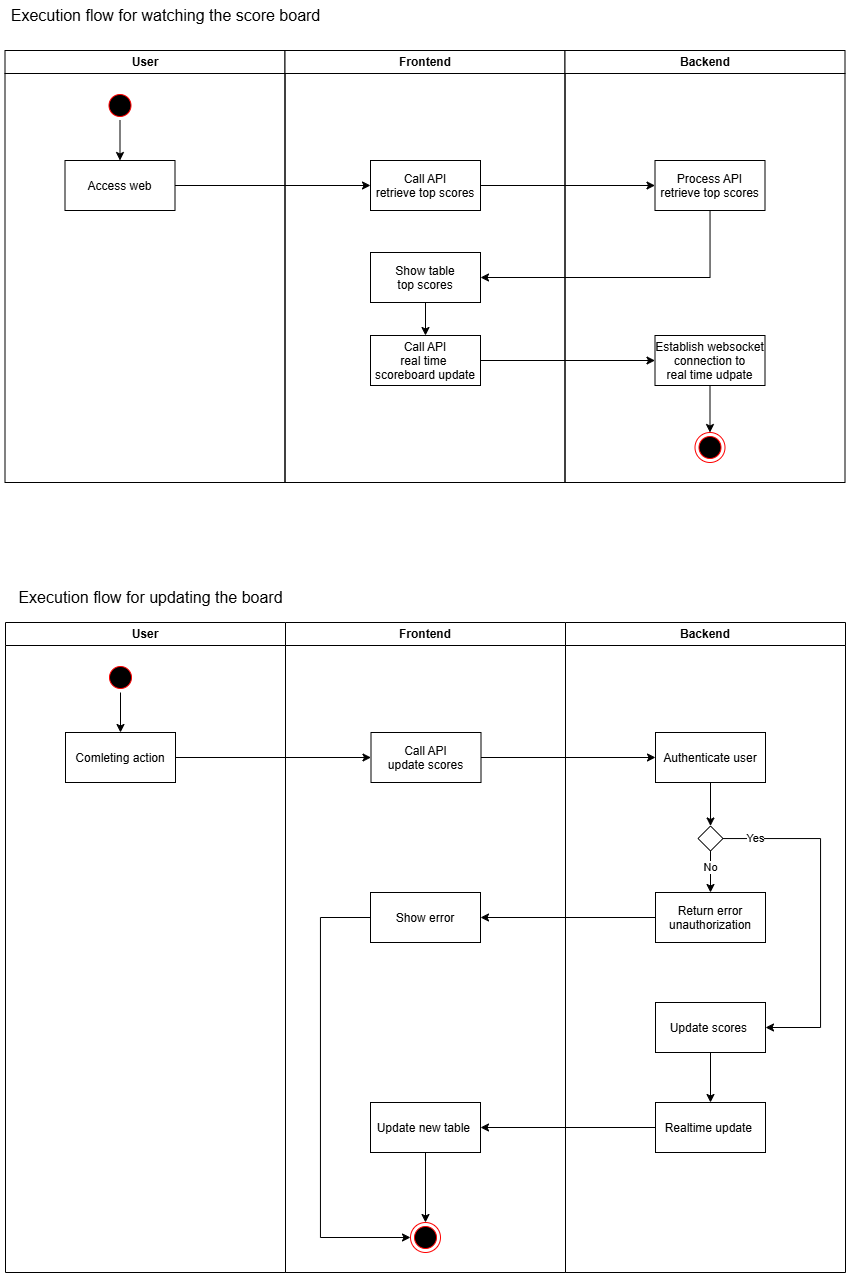

The diagram above was exported from draw.io. Its source (the exported page's mxGraphModel, read from the mxfile embedded in the PNG):
<mxGraphModel dx="1097" dy="559" grid="1" gridSize="10" guides="1" tooltips="1" connect="1" arrows="1" fold="1" page="1" pageScale="1" pageWidth="1169" pageHeight="826" background="none" math="0" shadow="0">
  <root>
    <mxCell id="0" />
    <mxCell id="1" parent="0" />
    <mxCell id="2" value="User" style="swimlane;whiteSpace=wrap" parent="1" vertex="1">
      <mxGeometry x="164.5" y="128" width="280" height="432" as="geometry" />
    </mxCell>
    <mxCell id="K8Uz4faRbO5XxNblxZu1-43" style="edgeStyle=orthogonalEdgeStyle;rounded=0;orthogonalLoop=1;jettySize=auto;html=1;entryX=0.5;entryY=0;entryDx=0;entryDy=0;" edge="1" parent="2" source="5" target="7">
      <mxGeometry relative="1" as="geometry" />
    </mxCell>
    <mxCell id="5" value="" style="ellipse;shape=startState;fillColor=#000000;strokeColor=#ff0000;" parent="2" vertex="1">
      <mxGeometry x="100" y="40" width="30" height="30" as="geometry" />
    </mxCell>
    <mxCell id="7" value="Access web" style="" parent="2" vertex="1">
      <mxGeometry x="60" y="110" width="110" height="50" as="geometry" />
    </mxCell>
    <mxCell id="3" value="Frontend" style="swimlane;whiteSpace=wrap" parent="1" vertex="1">
      <mxGeometry x="444.5" y="128" width="280" height="432" as="geometry" />
    </mxCell>
    <mxCell id="K8Uz4faRbO5XxNblxZu1-41" value="Call API&#10;retrieve top scores" style="" vertex="1" parent="3">
      <mxGeometry x="85.5" y="110" width="110" height="50" as="geometry" />
    </mxCell>
    <mxCell id="K8Uz4faRbO5XxNblxZu1-52" style="edgeStyle=orthogonalEdgeStyle;rounded=0;orthogonalLoop=1;jettySize=auto;html=1;entryX=0.5;entryY=0;entryDx=0;entryDy=0;" edge="1" parent="3" source="K8Uz4faRbO5XxNblxZu1-46" target="K8Uz4faRbO5XxNblxZu1-51">
      <mxGeometry relative="1" as="geometry" />
    </mxCell>
    <mxCell id="K8Uz4faRbO5XxNblxZu1-46" value="Show table&#10;top scores" style="" vertex="1" parent="3">
      <mxGeometry x="85.5" y="202" width="110" height="50" as="geometry" />
    </mxCell>
    <mxCell id="K8Uz4faRbO5XxNblxZu1-51" value="Call API&#10;real time &#10;scoreboard update" style="" vertex="1" parent="3">
      <mxGeometry x="85.5" y="285" width="110" height="50" as="geometry" />
    </mxCell>
    <mxCell id="4" value="Backend" style="swimlane;whiteSpace=wrap" parent="1" vertex="1">
      <mxGeometry x="724.5" y="128" width="280" height="432" as="geometry" />
    </mxCell>
    <mxCell id="38" value="" style="ellipse;shape=endState;fillColor=#000000;strokeColor=#ff0000" parent="4" vertex="1">
      <mxGeometry x="130" y="382" width="30" height="30" as="geometry" />
    </mxCell>
    <mxCell id="K8Uz4faRbO5XxNblxZu1-44" value="Process API&#10;retrieve top scores" style="" vertex="1" parent="4">
      <mxGeometry x="90" y="110" width="110" height="50" as="geometry" />
    </mxCell>
    <mxCell id="K8Uz4faRbO5XxNblxZu1-75" style="edgeStyle=orthogonalEdgeStyle;rounded=0;orthogonalLoop=1;jettySize=auto;html=1;entryX=0.5;entryY=0;entryDx=0;entryDy=0;" edge="1" parent="4" source="K8Uz4faRbO5XxNblxZu1-53" target="38">
      <mxGeometry relative="1" as="geometry" />
    </mxCell>
    <mxCell id="K8Uz4faRbO5XxNblxZu1-53" value="Establish websocket&#10;connection to&#10;real time udpate" style="" vertex="1" parent="4">
      <mxGeometry x="90" y="285" width="110" height="50" as="geometry" />
    </mxCell>
    <mxCell id="K8Uz4faRbO5XxNblxZu1-42" style="edgeStyle=orthogonalEdgeStyle;rounded=0;orthogonalLoop=1;jettySize=auto;html=1;entryX=0;entryY=0.5;entryDx=0;entryDy=0;" edge="1" parent="1" source="7" target="K8Uz4faRbO5XxNblxZu1-41">
      <mxGeometry relative="1" as="geometry" />
    </mxCell>
    <mxCell id="K8Uz4faRbO5XxNblxZu1-45" style="edgeStyle=orthogonalEdgeStyle;rounded=0;orthogonalLoop=1;jettySize=auto;html=1;entryX=0;entryY=0.5;entryDx=0;entryDy=0;" edge="1" parent="1" source="K8Uz4faRbO5XxNblxZu1-41" target="K8Uz4faRbO5XxNblxZu1-44">
      <mxGeometry relative="1" as="geometry" />
    </mxCell>
    <mxCell id="K8Uz4faRbO5XxNblxZu1-47" style="edgeStyle=orthogonalEdgeStyle;rounded=0;orthogonalLoop=1;jettySize=auto;html=1;entryX=1;entryY=0.5;entryDx=0;entryDy=0;" edge="1" parent="1" source="K8Uz4faRbO5XxNblxZu1-44" target="K8Uz4faRbO5XxNblxZu1-46">
      <mxGeometry relative="1" as="geometry">
        <Array as="points">
          <mxPoint x="870" y="355" />
        </Array>
      </mxGeometry>
    </mxCell>
    <mxCell id="K8Uz4faRbO5XxNblxZu1-54" style="edgeStyle=orthogonalEdgeStyle;rounded=0;orthogonalLoop=1;jettySize=auto;html=1;entryX=0;entryY=0.5;entryDx=0;entryDy=0;" edge="1" parent="1" source="K8Uz4faRbO5XxNblxZu1-51" target="K8Uz4faRbO5XxNblxZu1-53">
      <mxGeometry relative="1" as="geometry" />
    </mxCell>
    <mxCell id="K8Uz4faRbO5XxNblxZu1-56" value="User" style="swimlane;whiteSpace=wrap" vertex="1" parent="1">
      <mxGeometry x="165" y="700" width="280" height="650" as="geometry" />
    </mxCell>
    <mxCell id="K8Uz4faRbO5XxNblxZu1-57" style="edgeStyle=orthogonalEdgeStyle;rounded=0;orthogonalLoop=1;jettySize=auto;html=1;entryX=0.5;entryY=0;entryDx=0;entryDy=0;" edge="1" parent="K8Uz4faRbO5XxNblxZu1-56" source="K8Uz4faRbO5XxNblxZu1-58" target="K8Uz4faRbO5XxNblxZu1-59">
      <mxGeometry relative="1" as="geometry" />
    </mxCell>
    <mxCell id="K8Uz4faRbO5XxNblxZu1-58" value="" style="ellipse;shape=startState;fillColor=#000000;strokeColor=#ff0000;" vertex="1" parent="K8Uz4faRbO5XxNblxZu1-56">
      <mxGeometry x="100" y="40" width="30" height="30" as="geometry" />
    </mxCell>
    <mxCell id="K8Uz4faRbO5XxNblxZu1-59" value="Comleting action" style="" vertex="1" parent="K8Uz4faRbO5XxNblxZu1-56">
      <mxGeometry x="60" y="110" width="110" height="50" as="geometry" />
    </mxCell>
    <mxCell id="K8Uz4faRbO5XxNblxZu1-60" value="Frontend" style="swimlane;whiteSpace=wrap" vertex="1" parent="1">
      <mxGeometry x="445" y="700" width="280" height="650" as="geometry" />
    </mxCell>
    <mxCell id="K8Uz4faRbO5XxNblxZu1-61" value="Call API&#10;update scores" style="" vertex="1" parent="K8Uz4faRbO5XxNblxZu1-60">
      <mxGeometry x="85.5" y="110" width="110" height="50" as="geometry" />
    </mxCell>
    <mxCell id="K8Uz4faRbO5XxNblxZu1-66" value="" style="ellipse;shape=endState;fillColor=#000000;strokeColor=#ff0000" vertex="1" parent="K8Uz4faRbO5XxNblxZu1-60">
      <mxGeometry x="125" y="600" width="30" height="30" as="geometry" />
    </mxCell>
    <mxCell id="K8Uz4faRbO5XxNblxZu1-93" style="edgeStyle=orthogonalEdgeStyle;rounded=0;orthogonalLoop=1;jettySize=auto;html=1;entryX=0;entryY=0.5;entryDx=0;entryDy=0;" edge="1" parent="K8Uz4faRbO5XxNblxZu1-60" source="K8Uz4faRbO5XxNblxZu1-90" target="K8Uz4faRbO5XxNblxZu1-66">
      <mxGeometry relative="1" as="geometry">
        <Array as="points">
          <mxPoint x="35" y="295" />
          <mxPoint x="35" y="615" />
        </Array>
      </mxGeometry>
    </mxCell>
    <mxCell id="K8Uz4faRbO5XxNblxZu1-90" value="Show error" style="" vertex="1" parent="K8Uz4faRbO5XxNblxZu1-60">
      <mxGeometry x="85" y="270" width="110" height="50" as="geometry" />
    </mxCell>
    <mxCell id="K8Uz4faRbO5XxNblxZu1-65" value="Backend" style="swimlane;whiteSpace=wrap" vertex="1" parent="1">
      <mxGeometry x="725" y="700" width="280" height="650" as="geometry" />
    </mxCell>
    <mxCell id="K8Uz4faRbO5XxNblxZu1-79" value="" style="edgeStyle=orthogonalEdgeStyle;rounded=0;orthogonalLoop=1;jettySize=auto;html=1;" edge="1" parent="K8Uz4faRbO5XxNblxZu1-65" source="K8Uz4faRbO5XxNblxZu1-67" target="K8Uz4faRbO5XxNblxZu1-78">
      <mxGeometry relative="1" as="geometry" />
    </mxCell>
    <mxCell id="K8Uz4faRbO5XxNblxZu1-67" value="Authenticate user" style="" vertex="1" parent="K8Uz4faRbO5XxNblxZu1-65">
      <mxGeometry x="90" y="110" width="110" height="50" as="geometry" />
    </mxCell>
    <mxCell id="K8Uz4faRbO5XxNblxZu1-88" style="edgeStyle=orthogonalEdgeStyle;rounded=0;orthogonalLoop=1;jettySize=auto;html=1;entryX=0.5;entryY=0;entryDx=0;entryDy=0;" edge="1" parent="K8Uz4faRbO5XxNblxZu1-65" source="K8Uz4faRbO5XxNblxZu1-78" target="K8Uz4faRbO5XxNblxZu1-87">
      <mxGeometry relative="1" as="geometry" />
    </mxCell>
    <mxCell id="K8Uz4faRbO5XxNblxZu1-96" value="No" style="edgeLabel;html=1;align=center;verticalAlign=middle;resizable=0;points=[];" vertex="1" connectable="0" parent="K8Uz4faRbO5XxNblxZu1-88">
      <mxGeometry x="-0.2434" y="-1" relative="1" as="geometry">
        <mxPoint as="offset" />
      </mxGeometry>
    </mxCell>
    <mxCell id="K8Uz4faRbO5XxNblxZu1-92" style="edgeStyle=orthogonalEdgeStyle;rounded=0;orthogonalLoop=1;jettySize=auto;html=1;entryX=1;entryY=0.5;entryDx=0;entryDy=0;" edge="1" parent="K8Uz4faRbO5XxNblxZu1-65" source="K8Uz4faRbO5XxNblxZu1-78" target="K8Uz4faRbO5XxNblxZu1-81">
      <mxGeometry relative="1" as="geometry">
        <Array as="points">
          <mxPoint x="255" y="216" />
          <mxPoint x="255" y="405" />
        </Array>
      </mxGeometry>
    </mxCell>
    <mxCell id="K8Uz4faRbO5XxNblxZu1-95" value="Yes" style="edgeLabel;html=1;align=center;verticalAlign=middle;resizable=0;points=[];" vertex="1" connectable="0" parent="K8Uz4faRbO5XxNblxZu1-92">
      <mxGeometry x="-0.8132" y="1" relative="1" as="geometry">
        <mxPoint as="offset" />
      </mxGeometry>
    </mxCell>
    <mxCell id="K8Uz4faRbO5XxNblxZu1-78" value="" style="rhombus;whiteSpace=wrap;html=1;" vertex="1" parent="K8Uz4faRbO5XxNblxZu1-65">
      <mxGeometry x="132.5" y="203.5" width="25" height="25" as="geometry" />
    </mxCell>
    <mxCell id="K8Uz4faRbO5XxNblxZu1-85" value="Update new table " style="" vertex="1" parent="K8Uz4faRbO5XxNblxZu1-65">
      <mxGeometry x="-195" y="480" width="110" height="50" as="geometry" />
    </mxCell>
    <mxCell id="K8Uz4faRbO5XxNblxZu1-84" style="edgeStyle=orthogonalEdgeStyle;rounded=0;orthogonalLoop=1;jettySize=auto;html=1;entryX=0.5;entryY=0;entryDx=0;entryDy=0;" edge="1" parent="K8Uz4faRbO5XxNblxZu1-65" source="K8Uz4faRbO5XxNblxZu1-81" target="K8Uz4faRbO5XxNblxZu1-83">
      <mxGeometry relative="1" as="geometry" />
    </mxCell>
    <mxCell id="K8Uz4faRbO5XxNblxZu1-81" value="Update scores " style="" vertex="1" parent="K8Uz4faRbO5XxNblxZu1-65">
      <mxGeometry x="90" y="380" width="110" height="50" as="geometry" />
    </mxCell>
    <mxCell id="K8Uz4faRbO5XxNblxZu1-83" value="Realtime update " style="" vertex="1" parent="K8Uz4faRbO5XxNblxZu1-65">
      <mxGeometry x="90" y="480" width="110" height="50" as="geometry" />
    </mxCell>
    <mxCell id="K8Uz4faRbO5XxNblxZu1-86" style="edgeStyle=orthogonalEdgeStyle;rounded=0;orthogonalLoop=1;jettySize=auto;html=1;entryX=1;entryY=0.5;entryDx=0;entryDy=0;" edge="1" parent="K8Uz4faRbO5XxNblxZu1-65" source="K8Uz4faRbO5XxNblxZu1-83" target="K8Uz4faRbO5XxNblxZu1-85">
      <mxGeometry relative="1" as="geometry" />
    </mxCell>
    <mxCell id="K8Uz4faRbO5XxNblxZu1-87" value="Return error&#10;unauthorization" style="" vertex="1" parent="K8Uz4faRbO5XxNblxZu1-65">
      <mxGeometry x="90" y="270" width="110" height="50" as="geometry" />
    </mxCell>
    <mxCell id="K8Uz4faRbO5XxNblxZu1-70" style="edgeStyle=orthogonalEdgeStyle;rounded=0;orthogonalLoop=1;jettySize=auto;html=1;entryX=0;entryY=0.5;entryDx=0;entryDy=0;" edge="1" parent="1" source="K8Uz4faRbO5XxNblxZu1-59" target="K8Uz4faRbO5XxNblxZu1-61">
      <mxGeometry relative="1" as="geometry" />
    </mxCell>
    <mxCell id="K8Uz4faRbO5XxNblxZu1-71" style="edgeStyle=orthogonalEdgeStyle;rounded=0;orthogonalLoop=1;jettySize=auto;html=1;entryX=0;entryY=0.5;entryDx=0;entryDy=0;" edge="1" parent="1" source="K8Uz4faRbO5XxNblxZu1-61" target="K8Uz4faRbO5XxNblxZu1-67">
      <mxGeometry relative="1" as="geometry" />
    </mxCell>
    <mxCell id="K8Uz4faRbO5XxNblxZu1-91" style="edgeStyle=orthogonalEdgeStyle;rounded=0;orthogonalLoop=1;jettySize=auto;html=1;entryX=1;entryY=0.5;entryDx=0;entryDy=0;" edge="1" parent="1" source="K8Uz4faRbO5XxNblxZu1-87" target="K8Uz4faRbO5XxNblxZu1-90">
      <mxGeometry relative="1" as="geometry" />
    </mxCell>
    <mxCell id="K8Uz4faRbO5XxNblxZu1-94" style="edgeStyle=orthogonalEdgeStyle;rounded=0;orthogonalLoop=1;jettySize=auto;html=1;entryX=0.5;entryY=0;entryDx=0;entryDy=0;" edge="1" parent="1" source="K8Uz4faRbO5XxNblxZu1-85" target="K8Uz4faRbO5XxNblxZu1-66">
      <mxGeometry relative="1" as="geometry" />
    </mxCell>
    <mxCell id="K8Uz4faRbO5XxNblxZu1-97" value="Execution flow for watching the score board" style="text;html=1;align=center;verticalAlign=middle;resizable=0;points=[];autosize=1;strokeColor=none;fillColor=none;fontSize=16;" vertex="1" parent="1">
      <mxGeometry x="160" y="78" width="330" height="30" as="geometry" />
    </mxCell>
    <mxCell id="K8Uz4faRbO5XxNblxZu1-98" value="Execution flow for updating the board" style="text;html=1;align=center;verticalAlign=middle;resizable=0;points=[];autosize=1;strokeColor=none;fillColor=none;fontSize=16;" vertex="1" parent="1">
      <mxGeometry x="165" y="660" width="290" height="30" as="geometry" />
    </mxCell>
  </root>
</mxGraphModel>